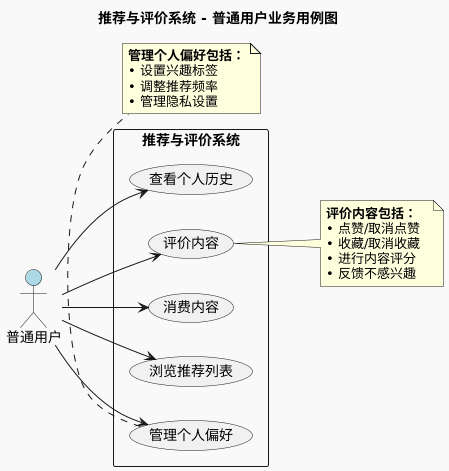

The diagram above was rendered by PlantUML. Its source (embedded in the PNG):
@startuml
left to right direction
skinparam backgroundColor #f9f9f9

title 推荐与评价系统 - 普通用户业务用例图

actor "普通用户" as User #lightblue

rectangle "推荐与评价系统" {
  (浏览推荐列表) as UC1
  (消费内容) as UC2
  (评价内容) as UC3
  (查看个人历史) as UC4
  (管理个人偏好) as UC5
}

User --> UC1
User --> UC2
User --> UC3
User --> UC4
User --> UC5

note right of UC3
  **评价内容包括：**
  • 点赞/取消点赞
  • 收藏/取消收藏  
  • 进行内容评分
  • 反馈不感兴趣
end note

note bottom of UC5
  **管理个人偏好包括：**
  • 设置兴趣标签
  • 调整推荐频率
  • 管理隐私设置
end note
@enduml